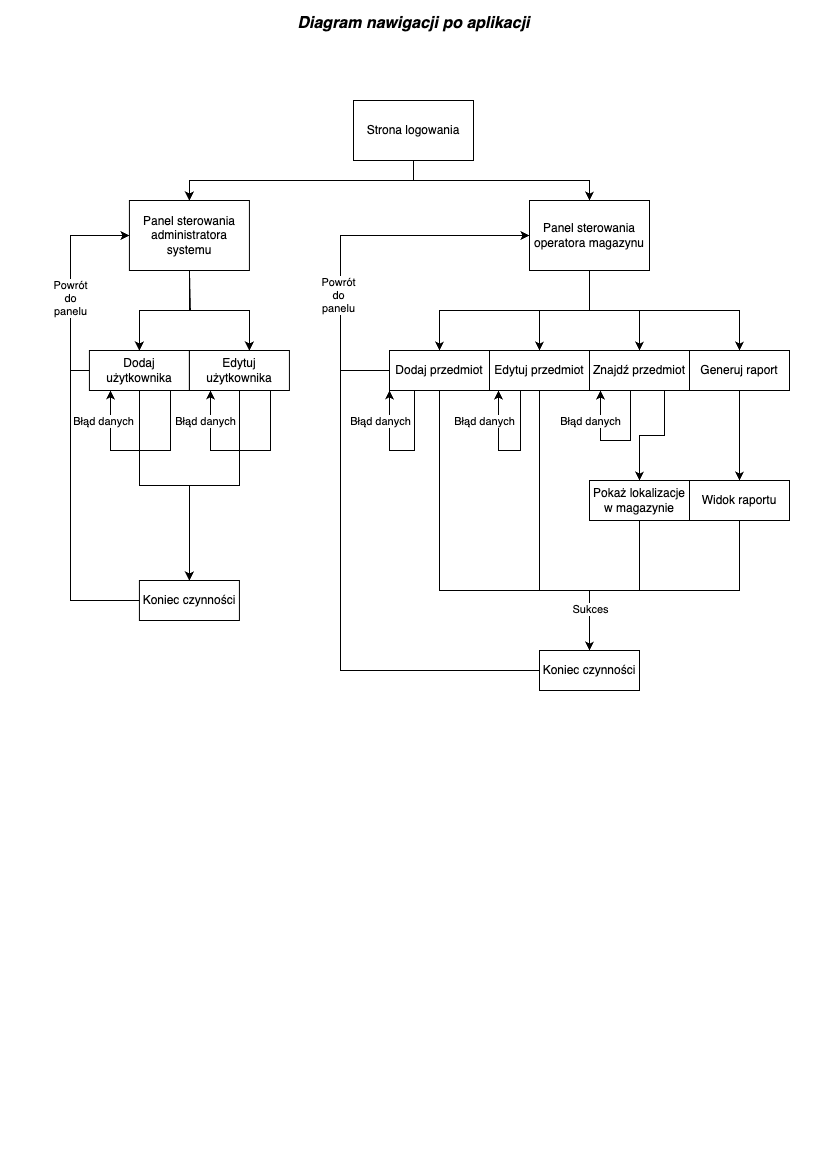

The diagram above was exported from draw.io. Its source (the exported page's mxGraphModel, read from the mxfile embedded in the PNG):
<mxGraphModel dx="1361" dy="962" grid="0" gridSize="10" guides="1" tooltips="1" connect="1" arrows="1" fold="1" page="1" pageScale="1" pageWidth="827" pageHeight="1169" background="none" math="0" shadow="0">
  <root>
    <mxCell id="0" />
    <mxCell id="1" parent="0" />
    <mxCell id="J-sut2j62Pp9I_HsR74E-3" style="edgeStyle=orthogonalEdgeStyle;rounded=0;orthogonalLoop=1;jettySize=auto;html=1;exitX=0.5;exitY=1;exitDx=0;exitDy=0;entryX=0.5;entryY=0;entryDx=0;entryDy=0;" edge="1" parent="1" source="J-sut2j62Pp9I_HsR74E-1" target="J-sut2j62Pp9I_HsR74E-2">
      <mxGeometry relative="1" as="geometry" />
    </mxCell>
    <mxCell id="J-sut2j62Pp9I_HsR74E-18" style="edgeStyle=orthogonalEdgeStyle;rounded=0;orthogonalLoop=1;jettySize=auto;html=1;exitX=0.5;exitY=1;exitDx=0;exitDy=0;" edge="1" parent="1" source="J-sut2j62Pp9I_HsR74E-1" target="J-sut2j62Pp9I_HsR74E-16">
      <mxGeometry relative="1" as="geometry" />
    </mxCell>
    <mxCell id="J-sut2j62Pp9I_HsR74E-1" value="Strona logowania" style="rounded=0;whiteSpace=wrap;html=1;" vertex="1" parent="1">
      <mxGeometry x="353" y="100" width="120" height="60" as="geometry" />
    </mxCell>
    <mxCell id="J-sut2j62Pp9I_HsR74E-5" style="edgeStyle=orthogonalEdgeStyle;rounded=0;orthogonalLoop=1;jettySize=auto;html=1;exitX=0.5;exitY=1;exitDx=0;exitDy=0;" edge="1" parent="1" source="J-sut2j62Pp9I_HsR74E-2" target="J-sut2j62Pp9I_HsR74E-6">
      <mxGeometry relative="1" as="geometry">
        <mxPoint x="279" y="300" as="targetPoint" />
      </mxGeometry>
    </mxCell>
    <mxCell id="J-sut2j62Pp9I_HsR74E-10" style="edgeStyle=orthogonalEdgeStyle;rounded=0;orthogonalLoop=1;jettySize=auto;html=1;exitX=0.5;exitY=1;exitDx=0;exitDy=0;" edge="1" parent="1" source="J-sut2j62Pp9I_HsR74E-2" target="J-sut2j62Pp9I_HsR74E-7">
      <mxGeometry relative="1" as="geometry" />
    </mxCell>
    <mxCell id="J-sut2j62Pp9I_HsR74E-11" style="edgeStyle=orthogonalEdgeStyle;rounded=0;orthogonalLoop=1;jettySize=auto;html=1;exitX=0.5;exitY=1;exitDx=0;exitDy=0;" edge="1" parent="1" source="J-sut2j62Pp9I_HsR74E-2" target="J-sut2j62Pp9I_HsR74E-8">
      <mxGeometry relative="1" as="geometry" />
    </mxCell>
    <mxCell id="J-sut2j62Pp9I_HsR74E-12" style="edgeStyle=orthogonalEdgeStyle;rounded=0;orthogonalLoop=1;jettySize=auto;html=1;exitX=0.5;exitY=1;exitDx=0;exitDy=0;" edge="1" parent="1" source="J-sut2j62Pp9I_HsR74E-2" target="J-sut2j62Pp9I_HsR74E-9">
      <mxGeometry relative="1" as="geometry" />
    </mxCell>
    <mxCell id="J-sut2j62Pp9I_HsR74E-2" value="Panel sterowania&lt;div&gt;operatora magazynu&lt;/div&gt;" style="rounded=0;whiteSpace=wrap;html=1;" vertex="1" parent="1">
      <mxGeometry x="529" y="200" width="120" height="70" as="geometry" />
    </mxCell>
    <mxCell id="J-sut2j62Pp9I_HsR74E-24" style="edgeStyle=orthogonalEdgeStyle;rounded=0;orthogonalLoop=1;jettySize=auto;html=1;exitX=0;exitY=0.5;exitDx=0;exitDy=0;entryX=0;entryY=0.5;entryDx=0;entryDy=0;" edge="1" parent="1" source="J-sut2j62Pp9I_HsR74E-6" target="J-sut2j62Pp9I_HsR74E-2">
      <mxGeometry relative="1" as="geometry">
        <Array as="points">
          <mxPoint x="340" y="370" />
          <mxPoint x="340" y="235" />
        </Array>
      </mxGeometry>
    </mxCell>
    <mxCell id="J-sut2j62Pp9I_HsR74E-6" value="Dodaj przedmiot" style="rounded=0;whiteSpace=wrap;html=1;" vertex="1" parent="1">
      <mxGeometry x="389" y="350" width="100" height="40" as="geometry" />
    </mxCell>
    <mxCell id="J-sut2j62Pp9I_HsR74E-7" value="Edytuj przedmiot" style="rounded=0;whiteSpace=wrap;html=1;" vertex="1" parent="1">
      <mxGeometry x="489" y="350" width="100" height="40" as="geometry" />
    </mxCell>
    <mxCell id="J-sut2j62Pp9I_HsR74E-40" style="edgeStyle=orthogonalEdgeStyle;rounded=0;orthogonalLoop=1;jettySize=auto;html=1;exitX=0.75;exitY=1;exitDx=0;exitDy=0;" edge="1" parent="1" source="J-sut2j62Pp9I_HsR74E-8" target="J-sut2j62Pp9I_HsR74E-29">
      <mxGeometry relative="1" as="geometry" />
    </mxCell>
    <mxCell id="J-sut2j62Pp9I_HsR74E-8" value="Znajdź przedmiot" style="rounded=0;whiteSpace=wrap;html=1;" vertex="1" parent="1">
      <mxGeometry x="589" y="350" width="100" height="40" as="geometry" />
    </mxCell>
    <mxCell id="J-sut2j62Pp9I_HsR74E-39" style="edgeStyle=orthogonalEdgeStyle;rounded=0;orthogonalLoop=1;jettySize=auto;html=1;exitX=0.5;exitY=1;exitDx=0;exitDy=0;" edge="1" parent="1" source="J-sut2j62Pp9I_HsR74E-9" target="J-sut2j62Pp9I_HsR74E-32">
      <mxGeometry relative="1" as="geometry" />
    </mxCell>
    <mxCell id="J-sut2j62Pp9I_HsR74E-9" value="Generuj raport" style="rounded=0;whiteSpace=wrap;html=1;" vertex="1" parent="1">
      <mxGeometry x="689" y="350" width="100" height="40" as="geometry" />
    </mxCell>
    <mxCell id="J-sut2j62Pp9I_HsR74E-15" style="edgeStyle=orthogonalEdgeStyle;rounded=0;orthogonalLoop=1;jettySize=auto;html=1;exitX=0.5;exitY=1;exitDx=0;exitDy=0;" edge="1" parent="1" source="J-sut2j62Pp9I_HsR74E-9" target="J-sut2j62Pp9I_HsR74E-9">
      <mxGeometry relative="1" as="geometry" />
    </mxCell>
    <mxCell id="J-sut2j62Pp9I_HsR74E-21" style="edgeStyle=orthogonalEdgeStyle;rounded=0;orthogonalLoop=1;jettySize=auto;html=1;exitX=0.5;exitY=1;exitDx=0;exitDy=0;" edge="1" parent="1" source="J-sut2j62Pp9I_HsR74E-16" target="J-sut2j62Pp9I_HsR74E-19">
      <mxGeometry relative="1" as="geometry" />
    </mxCell>
    <mxCell id="J-sut2j62Pp9I_HsR74E-27" style="edgeStyle=orthogonalEdgeStyle;rounded=0;orthogonalLoop=1;jettySize=auto;html=1;exitX=0.5;exitY=1;exitDx=0;exitDy=0;" edge="1" parent="1" source="J-sut2j62Pp9I_HsR74E-16" target="J-sut2j62Pp9I_HsR74E-26">
      <mxGeometry relative="1" as="geometry">
        <Array as="points">
          <mxPoint x="189.92000000000002" y="270" />
          <mxPoint x="189.92000000000002" y="310" />
          <mxPoint x="248.92000000000002" y="310" />
        </Array>
      </mxGeometry>
    </mxCell>
    <mxCell id="J-sut2j62Pp9I_HsR74E-16" value="Panel sterowania administratora systemu" style="rounded=0;whiteSpace=wrap;html=1;" vertex="1" parent="1">
      <mxGeometry x="128.92000000000002" y="200" width="120" height="70" as="geometry" />
    </mxCell>
    <mxCell id="J-sut2j62Pp9I_HsR74E-23" style="edgeStyle=orthogonalEdgeStyle;rounded=0;orthogonalLoop=1;jettySize=auto;html=1;exitX=0;exitY=0.5;exitDx=0;exitDy=0;entryX=0;entryY=0.5;entryDx=0;entryDy=0;" edge="1" parent="1" source="J-sut2j62Pp9I_HsR74E-19" target="J-sut2j62Pp9I_HsR74E-16">
      <mxGeometry relative="1" as="geometry">
        <Array as="points">
          <mxPoint x="69.92" y="370" />
          <mxPoint x="69.92" y="235" />
        </Array>
      </mxGeometry>
    </mxCell>
    <mxCell id="J-sut2j62Pp9I_HsR74E-61" style="edgeStyle=orthogonalEdgeStyle;rounded=0;orthogonalLoop=1;jettySize=auto;html=1;exitX=0.5;exitY=1;exitDx=0;exitDy=0;" edge="1" parent="1" source="J-sut2j62Pp9I_HsR74E-19" target="J-sut2j62Pp9I_HsR74E-59">
      <mxGeometry relative="1" as="geometry" />
    </mxCell>
    <mxCell id="J-sut2j62Pp9I_HsR74E-19" value="Dodaj użytkownika" style="rounded=0;whiteSpace=wrap;html=1;" vertex="1" parent="1">
      <mxGeometry x="88.92" y="350" width="100" height="40" as="geometry" />
    </mxCell>
    <mxCell id="J-sut2j62Pp9I_HsR74E-62" style="edgeStyle=orthogonalEdgeStyle;rounded=0;orthogonalLoop=1;jettySize=auto;html=1;exitX=0.5;exitY=1;exitDx=0;exitDy=0;" edge="1" parent="1" source="J-sut2j62Pp9I_HsR74E-26" target="J-sut2j62Pp9I_HsR74E-59">
      <mxGeometry relative="1" as="geometry" />
    </mxCell>
    <mxCell id="J-sut2j62Pp9I_HsR74E-26" value="Edytuj użytkownika" style="rounded=0;whiteSpace=wrap;html=1;" vertex="1" parent="1">
      <mxGeometry x="188.92000000000002" y="350" width="100" height="40" as="geometry" />
    </mxCell>
    <mxCell id="J-sut2j62Pp9I_HsR74E-37" style="edgeStyle=orthogonalEdgeStyle;rounded=0;orthogonalLoop=1;jettySize=auto;html=1;exitX=0.5;exitY=1;exitDx=0;exitDy=0;" edge="1" parent="1" source="J-sut2j62Pp9I_HsR74E-29" target="J-sut2j62Pp9I_HsR74E-31">
      <mxGeometry relative="1" as="geometry">
        <Array as="points">
          <mxPoint x="639" y="590" />
          <mxPoint x="589" y="590" />
        </Array>
      </mxGeometry>
    </mxCell>
    <mxCell id="J-sut2j62Pp9I_HsR74E-29" value="Pokaż lokalizacje w magazynie" style="rounded=0;whiteSpace=wrap;html=1;" vertex="1" parent="1">
      <mxGeometry x="589" y="480" width="100" height="40" as="geometry" />
    </mxCell>
    <mxCell id="J-sut2j62Pp9I_HsR74E-38" style="edgeStyle=orthogonalEdgeStyle;rounded=0;orthogonalLoop=1;jettySize=auto;html=1;" edge="1" parent="1">
      <mxGeometry relative="1" as="geometry">
        <mxPoint x="539" y="670" as="sourcePoint" />
        <mxPoint x="529" y="235.04761904761904" as="targetPoint" />
        <Array as="points">
          <mxPoint x="340" y="670" />
          <mxPoint x="340" y="235" />
        </Array>
      </mxGeometry>
    </mxCell>
    <mxCell id="J-sut2j62Pp9I_HsR74E-57" value="Powrót&lt;div&gt;do&lt;/div&gt;&lt;div&gt;panelu&lt;/div&gt;" style="edgeLabel;html=1;align=center;verticalAlign=middle;resizable=0;points=[];" vertex="1" connectable="0" parent="J-sut2j62Pp9I_HsR74E-38">
      <mxGeometry x="0.3953" y="2" relative="1" as="geometry">
        <mxPoint as="offset" />
      </mxGeometry>
    </mxCell>
    <mxCell id="J-sut2j62Pp9I_HsR74E-31" value="Koniec czynności" style="rounded=0;whiteSpace=wrap;html=1;" vertex="1" parent="1">
      <mxGeometry x="539" y="650" width="100" height="40" as="geometry" />
    </mxCell>
    <mxCell id="J-sut2j62Pp9I_HsR74E-36" style="edgeStyle=orthogonalEdgeStyle;rounded=0;orthogonalLoop=1;jettySize=auto;html=1;exitX=0.5;exitY=1;exitDx=0;exitDy=0;" edge="1" parent="1" source="J-sut2j62Pp9I_HsR74E-32" target="J-sut2j62Pp9I_HsR74E-31">
      <mxGeometry relative="1" as="geometry">
        <Array as="points">
          <mxPoint x="739" y="590" />
          <mxPoint x="589" y="590" />
        </Array>
      </mxGeometry>
    </mxCell>
    <mxCell id="J-sut2j62Pp9I_HsR74E-32" value="Widok raportu" style="rounded=0;whiteSpace=wrap;html=1;" vertex="1" parent="1">
      <mxGeometry x="689" y="480" width="100" height="40" as="geometry" />
    </mxCell>
    <mxCell id="J-sut2j62Pp9I_HsR74E-44" value="" style="endArrow=classic;html=1;rounded=0;edgeStyle=orthogonalEdgeStyle;" edge="1" parent="1" source="J-sut2j62Pp9I_HsR74E-7" target="J-sut2j62Pp9I_HsR74E-7">
      <mxGeometry relative="1" as="geometry">
        <mxPoint x="518.2" y="409.52" as="sourcePoint" />
        <mxPoint x="498" y="420.52" as="targetPoint" />
        <Array as="points">
          <mxPoint x="520" y="450" />
          <mxPoint x="498" y="450" />
        </Array>
      </mxGeometry>
    </mxCell>
    <mxCell id="J-sut2j62Pp9I_HsR74E-45" value="Błąd danych" style="edgeLabel;resizable=0;html=1;;align=center;verticalAlign=middle;" connectable="0" vertex="1" parent="J-sut2j62Pp9I_HsR74E-44">
      <mxGeometry relative="1" as="geometry">
        <mxPoint x="-26" y="-30" as="offset" />
      </mxGeometry>
    </mxCell>
    <mxCell id="J-sut2j62Pp9I_HsR74E-46" value="" style="endArrow=classic;html=1;rounded=0;exitX=0.5;exitY=1;exitDx=0;exitDy=0;edgeStyle=orthogonalEdgeStyle;" edge="1" parent="1" source="J-sut2j62Pp9I_HsR74E-7" target="J-sut2j62Pp9I_HsR74E-31">
      <mxGeometry relative="1" as="geometry">
        <mxPoint x="490" y="480" as="sourcePoint" />
        <mxPoint x="520" y="560" as="targetPoint" />
        <Array as="points">
          <mxPoint x="539" y="590" />
          <mxPoint x="589" y="590" />
        </Array>
      </mxGeometry>
    </mxCell>
    <mxCell id="J-sut2j62Pp9I_HsR74E-48" value="" style="endArrow=classic;html=1;rounded=0;edgeStyle=orthogonalEdgeStyle;" edge="1" parent="1" source="J-sut2j62Pp9I_HsR74E-6">
      <mxGeometry relative="1" as="geometry">
        <mxPoint x="439" y="400" as="sourcePoint" />
        <mxPoint x="589" y="650" as="targetPoint" />
        <Array as="points">
          <mxPoint x="439" y="590" />
          <mxPoint x="589" y="590" />
        </Array>
      </mxGeometry>
    </mxCell>
    <mxCell id="J-sut2j62Pp9I_HsR74E-55" value="Sukces" style="edgeLabel;html=1;align=center;verticalAlign=middle;resizable=0;points=[];" vertex="1" connectable="0" parent="J-sut2j62Pp9I_HsR74E-48">
      <mxGeometry x="0.7341" y="-1" relative="1" as="geometry">
        <mxPoint x="1" y="13" as="offset" />
      </mxGeometry>
    </mxCell>
    <mxCell id="J-sut2j62Pp9I_HsR74E-50" value="" style="endArrow=classic;html=1;rounded=0;edgeStyle=orthogonalEdgeStyle;exitX=0.25;exitY=1;exitDx=0;exitDy=0;entryX=0;entryY=1;entryDx=0;entryDy=0;" edge="1" parent="1" source="J-sut2j62Pp9I_HsR74E-6" target="J-sut2j62Pp9I_HsR74E-6">
      <mxGeometry relative="1" as="geometry">
        <mxPoint x="410" y="460" as="sourcePoint" />
        <mxPoint x="360" y="460" as="targetPoint" />
        <Array as="points">
          <mxPoint x="414" y="450" />
          <mxPoint x="389" y="450" />
        </Array>
      </mxGeometry>
    </mxCell>
    <mxCell id="J-sut2j62Pp9I_HsR74E-51" value="Błąd danych" style="edgeLabel;resizable=0;html=1;;align=center;verticalAlign=middle;" connectable="0" vertex="1" parent="J-sut2j62Pp9I_HsR74E-50">
      <mxGeometry relative="1" as="geometry">
        <mxPoint x="-22" y="-30" as="offset" />
      </mxGeometry>
    </mxCell>
    <mxCell id="J-sut2j62Pp9I_HsR74E-52" value="" style="endArrow=classic;html=1;rounded=0;edgeStyle=orthogonalEdgeStyle;" edge="1" parent="1" source="J-sut2j62Pp9I_HsR74E-8" target="J-sut2j62Pp9I_HsR74E-8">
      <mxGeometry relative="1" as="geometry">
        <mxPoint x="630" y="390" as="sourcePoint" />
        <mxPoint x="600" y="390" as="targetPoint" />
        <Array as="points">
          <mxPoint x="630" y="440" />
          <mxPoint x="600" y="440" />
        </Array>
      </mxGeometry>
    </mxCell>
    <mxCell id="J-sut2j62Pp9I_HsR74E-53" value="Błąd danych" style="edgeLabel;resizable=0;html=1;;align=center;verticalAlign=middle;" connectable="0" vertex="1" parent="J-sut2j62Pp9I_HsR74E-52">
      <mxGeometry relative="1" as="geometry">
        <mxPoint x="-25" y="-20" as="offset" />
      </mxGeometry>
    </mxCell>
    <mxCell id="J-sut2j62Pp9I_HsR74E-60" style="edgeStyle=orthogonalEdgeStyle;rounded=0;orthogonalLoop=1;jettySize=auto;html=1;" edge="1" parent="1" source="J-sut2j62Pp9I_HsR74E-59" target="J-sut2j62Pp9I_HsR74E-16">
      <mxGeometry relative="1" as="geometry">
        <mxPoint x="69.92" y="600" as="sourcePoint" />
        <mxPoint x="118.92" y="234.9999999999999" as="targetPoint" />
        <Array as="points">
          <mxPoint x="69.92" y="600" />
          <mxPoint x="69.92" y="235" />
        </Array>
      </mxGeometry>
    </mxCell>
    <mxCell id="J-sut2j62Pp9I_HsR74E-63" value="Powrót&lt;div&gt;do&lt;/div&gt;&lt;div&gt;panelu&lt;/div&gt;" style="edgeLabel;html=1;align=center;verticalAlign=middle;resizable=0;points=[];" vertex="1" connectable="0" parent="J-sut2j62Pp9I_HsR74E-60">
      <mxGeometry x="0.5068" relative="1" as="geometry">
        <mxPoint as="offset" />
      </mxGeometry>
    </mxCell>
    <mxCell id="J-sut2j62Pp9I_HsR74E-59" value="Koniec czynności" style="rounded=0;whiteSpace=wrap;html=1;" vertex="1" parent="1">
      <mxGeometry x="138.92000000000002" y="580" width="100" height="40" as="geometry" />
    </mxCell>
    <mxCell id="J-sut2j62Pp9I_HsR74E-64" value="" style="endArrow=classic;html=1;rounded=0;edgeStyle=orthogonalEdgeStyle;" edge="1" parent="1" source="J-sut2j62Pp9I_HsR74E-26" target="J-sut2j62Pp9I_HsR74E-26">
      <mxGeometry relative="1" as="geometry">
        <mxPoint x="248.92000000000002" y="390" as="sourcePoint" />
        <mxPoint x="223.92000000000002" y="390" as="targetPoint" />
        <Array as="points">
          <mxPoint x="269.92" y="450" />
          <mxPoint x="209.92000000000002" y="450" />
        </Array>
      </mxGeometry>
    </mxCell>
    <mxCell id="J-sut2j62Pp9I_HsR74E-65" value="Błąd danych" style="edgeLabel;resizable=0;html=1;;align=center;verticalAlign=middle;" connectable="0" vertex="1" parent="J-sut2j62Pp9I_HsR74E-64">
      <mxGeometry relative="1" as="geometry">
        <mxPoint x="-35" y="-30" as="offset" />
      </mxGeometry>
    </mxCell>
    <mxCell id="J-sut2j62Pp9I_HsR74E-66" value="" style="endArrow=classic;html=1;rounded=0;edgeStyle=orthogonalEdgeStyle;" edge="1" parent="1" source="J-sut2j62Pp9I_HsR74E-19" target="J-sut2j62Pp9I_HsR74E-19">
      <mxGeometry relative="1" as="geometry">
        <mxPoint x="151.42000000000002" y="390" as="sourcePoint" />
        <mxPoint x="126.42" y="390" as="targetPoint" />
        <Array as="points">
          <mxPoint x="169.92000000000002" y="450" />
          <mxPoint x="109.92" y="450" />
        </Array>
      </mxGeometry>
    </mxCell>
    <mxCell id="J-sut2j62Pp9I_HsR74E-67" value="Błąd danych" style="edgeLabel;resizable=0;html=1;;align=center;verticalAlign=middle;" connectable="0" vertex="1" parent="J-sut2j62Pp9I_HsR74E-66">
      <mxGeometry relative="1" as="geometry">
        <mxPoint x="-37" y="-30" as="offset" />
      </mxGeometry>
    </mxCell>
    <mxCell id="J-sut2j62Pp9I_HsR74E-68" value="&lt;b&gt;&lt;i&gt;&lt;font style=&quot;font-size: 16px;&quot;&gt;Diagram nawigacji po aplikacji&lt;/font&gt;&lt;/i&gt;&lt;/b&gt;" style="text;html=1;align=center;verticalAlign=middle;resizable=0;points=[];autosize=1;strokeColor=none;fillColor=none;" vertex="1" parent="1">
      <mxGeometry x="283" y="8" width="260" height="30" as="geometry" />
    </mxCell>
  </root>
</mxGraphModel>